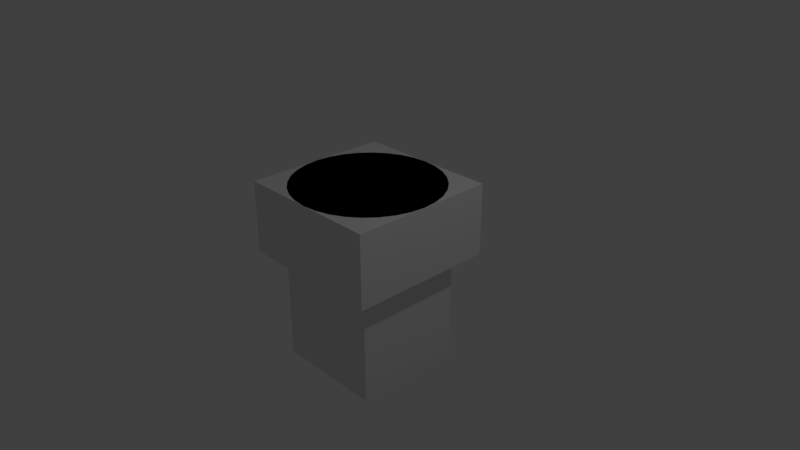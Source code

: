 # Source: engine.blend  (saved by Blender 2.79.0; exported with 4.5.12 LTS)
import bpy
from mathutils import Matrix  # noqa: F401  (used for matrix-valued properties, if any)

bpy.ops.wm.read_factory_settings(use_empty=True)
scene = bpy.context.scene
scene.name = 'Scene'

# ---- collections
col_collection_1 = bpy.data.collections.new('Collection 1'); scene.collection.children.link(col_collection_1)

# ---- world
world_world = bpy.data.worlds.new('World'); scene.world = world_world
world_world.color = (0.05088, 0.05088, 0.05088)
world_world.use_sun_shadow = False
world_world.sun_shadow_jitter_overblur = 0.0
world_world.cycles.sampling_method = 'MANUAL'

# ---- cameras
cam_camera = bpy.data.cameras.new('Camera')
cam_camera.clip_end = 100.0
cam_camera.lens = 35.0
cam_camera.sensor_width = 32.0
cam_camera.sensor_height = 18.0
cam_camera.ortho_scale = 7.314
cam_camera.dof.focus_distance = 0.0
cam_camera.dof.aperture_fstop = 128.0

# ---- lights
light_lamp = bpy.data.lights.new('Lamp', 'POINT')
light_lamp.transmission_factor = 0.0
light_lamp.cutoff_distance = 30.0
light_lamp.energy = 100.0
light_lamp.shadow_buffer_clip_start = 1.001
light_lamp.shadow_soft_size = 0.1
light_lamp.shadow_maximum_resolution = 0.006
light_lamp.use_absolute_resolution = True

# ---- meshes
me_cube_002 = bpy.data.meshes.new('Cube.002')
me_cube_002.from_pydata([(-0.7499, -0.7499, -1.237), (-0.7499, -0.7499, 1.237), (-0.7499, 0.7499, -1.237), (-0.7499, 0.7499, 1.237), (0.7499, -0.7499, -1.237), (0.7499, -0.7499, 1.237), (0.7499, 0.7499, -1.237), (0.7499, 0.7499, 1.237)], [], [(0, 1, 3, 2), (2, 3, 7, 6), (6, 7, 5, 4), (4, 5, 1, 0), (2, 6, 4, 0), (7, 3, 1, 5)])
me_cube_002.use_remesh_preserve_volume = False
me_cube_002.use_remesh_preserve_attributes = False
me_cube_002.use_mirror_vertex_groups = False
me_cube_002.update()
me_cube_001 = bpy.data.meshes.new('Cube.001')
me_cube_001.from_pydata([(-1.0, -1.0, -0.4925), (-1.0, -1.0, 0.4925), (-1.0, 1.0, -0.4925), (-1.0, 1.0, 0.4925), (1.0, -1.0, -0.4925), (1.0, -1.0, 0.4925), (1.0, 1.0, -0.4925), (1.0, 1.0, 0.4925)], [], [(0, 1, 3, 2), (2, 3, 7, 6), (6, 7, 5, 4), (4, 5, 1, 0), (2, 6, 4, 0), (7, 3, 1, 5)])
me_cube_001.use_remesh_preserve_volume = False
me_cube_001.use_remesh_preserve_attributes = False
me_cube_001.use_mirror_vertex_groups = False
me_cube_001.update()
me_cylinder = bpy.data.meshes.new('Cylinder')
me_cylinder.from_pydata([(4.287e-08, 0.7225, 0.009315), (0.0, 1.0, 1.0), (0.141, 0.7087, 0.009315), (0.1951, 0.9808, 1.0), (0.2765, 0.6675, 0.009315), (0.3827, 0.9239, 1.0), (0.4014, 0.6008, 0.009315), (0.5556, 0.8315, 1.0), (0.5109, 0.5109, 0.009315), (0.7071, 0.7071, 1.0), (0.6008, 0.4014, 0.009315), (0.8315, 0.5556, 1.0), (0.6675, 0.2765, 0.009315), (0.9239, 0.3827, 1.0), (0.7087, 0.141, 0.009315), (0.9808, 0.1951, 1.0), (0.7225, 1.262e-07, 0.009315), (1.0, 7.55e-08, 1.0), (0.7087, -0.141, 0.009315), (0.9808, -0.1951, 1.0), (0.6675, -0.2765, 0.009315), (0.9239, -0.3827, 1.0), (0.6008, -0.4014, 0.009315), (0.8315, -0.5556, 1.0), (0.5109, -0.5109, 0.009315), (0.7071, -0.7071, 1.0), (0.4014, -0.6008, 0.009315), (0.5556, -0.8315, 1.0), (0.2765, -0.6675, 0.009315), (0.3827, -0.9239, 1.0), (0.141, -0.7087, 0.009315), (0.1951, -0.9808, 1.0), (-1.926e-07, -0.7225, 0.009315), (-3.258e-07, -1.0, 1.0), (-0.141, -0.7087, 0.009315), (-0.1951, -0.9808, 1.0), (-0.2765, -0.6675, 0.009315), (-0.3827, -0.9239, 1.0), (-0.4014, -0.6008, 0.009315), (-0.5556, -0.8315, 1.0), (-0.5109, -0.5109, 0.009315), (-0.7071, -0.7071, 1.0), (-0.6008, -0.4014, 0.009315), (-0.8315, -0.5556, 1.0), (-0.6675, -0.2765, 0.009315), (-0.9239, -0.3827, 1.0), (-0.7087, -0.141, 0.009315), (-0.9808, -0.1951, 1.0), (-0.7225, 7.693e-07, 0.009315), (-1.0, 9.656e-07, 1.0), (-0.7087, 0.141, 0.009315), (-0.9808, 0.1951, 1.0), (-0.6675, 0.2765, 0.009315), (-0.9239, 0.3827, 1.0), (-0.6008, 0.4014, 0.009315), (-0.8315, 0.5556, 1.0), (-0.5109, 0.5109, 0.009315), (-0.7071, 0.7071, 1.0), (-0.4014, 0.6008, 0.009315), (-0.5556, 0.8315, 1.0), (-0.2765, 0.6675, 0.009315), (-0.3827, 0.9239, 1.0), (-0.141, 0.7087, 0.009315), (-0.1951, 0.9808, 1.0), (8.209e-08, 0.4038, 0.4167), (0.07878, 0.3961, 0.4167), (0.1545, 0.3731, 0.4167), (0.2244, 0.3358, 0.4167), (0.2855, 0.2855, 0.4167), (0.3358, 0.2244, 0.4167), (0.3731, 0.1545, 0.4167), (0.3961, 0.07878, 0.4167), (0.4038, 1.913e-07, 0.4167), (0.3961, -0.07878, 0.4167), (0.3731, -0.1545, 0.4167), (0.3358, -0.2244, 0.4167), (0.2855, -0.2855, 0.4167), (0.2244, -0.3358, 0.4167), (0.1545, -0.3731, 0.4167), (0.07878, -0.3961, 0.4167), (-4.949e-08, -0.4038, 0.4167), (-0.07878, -0.3961, 0.4167), (-0.1545, -0.3731, 0.4167), (-0.2244, -0.3358, 0.4167), (-0.2855, -0.2855, 0.4167), (-0.3358, -0.2244, 0.4167), (-0.3731, -0.1545, 0.4167), (-0.3961, -0.07878, 0.4167), (-0.4038, 5.507e-07, 0.4167), (-0.3961, 0.07878, 0.4167), (-0.3731, 0.1545, 0.4167), (-0.3358, 0.2244, 0.4167), (-0.2855, 0.2855, 0.4167), (-0.2244, 0.3358, 0.4167), (-0.1545, 0.3731, 0.4167), (-0.07878, 0.3961, 0.4167), (1.098e-07, 0.136, 0.4167), (0.02654, 0.1334, 0.4167), (0.05206, 0.1257, 0.4167), (0.07558, 0.1131, 0.4167), (0.09619, 0.09619, 0.4167), (0.1131, 0.07558, 0.4167), (0.1257, 0.05206, 0.4167), (0.1334, 0.02654, 0.4167), (0.136, 2.454e-07, 0.4167), (0.1334, -0.02654, 0.4167), (0.1257, -0.05206, 0.4167), (0.1131, -0.07558, 0.4167), (0.09619, -0.09619, 0.4167), (0.07558, -0.1131, 0.4167), (0.05206, -0.1257, 0.4167), (0.02654, -0.1334, 0.4167), (6.547e-08, -0.136, 0.4167), (-0.02654, -0.1334, 0.4167), (-0.05206, -0.1257, 0.4167), (-0.07558, -0.1131, 0.4167), (-0.09619, -0.09619, 0.4167), (-0.1131, -0.07558, 0.4167), (-0.1257, -0.05206, 0.4167), (-0.1334, -0.02654, 0.4167), (-0.136, 3.665e-07, 0.4167), (-0.1334, 0.02654, 0.4167), (-0.1257, 0.05206, 0.4167), (-0.1131, 0.07558, 0.4167), (-0.09619, 0.09619, 0.4167), (-0.07558, 0.1131, 0.4167), (-0.05206, 0.1257, 0.4167), (-0.02654, 0.1334, 0.4167), (-5.612e-08, 0.4136, -0.2107), (0.0807, 0.4057, -0.2107), (0.1583, 0.3822, -0.2107), (0.2298, 0.3439, -0.2107), (0.2925, 0.2925, -0.2107), (0.3439, 0.2298, -0.2107), (0.3822, 0.1583, -0.2107), (0.4057, 0.0807, -0.2107), (0.4136, 1.893e-07, -0.2107), (0.4057, -0.0807, -0.2107), (0.3822, -0.1583, -0.2107), (0.3439, -0.2298, -0.2107), (0.2925, -0.2925, -0.2107), (0.2298, -0.3439, -0.2107), (0.1583, -0.3822, -0.2107), (0.0807, -0.4057, -0.2107), (-1.909e-07, -0.4136, -0.2107), (-0.0807, -0.4057, -0.2107), (-0.1583, -0.3822, -0.2107), (-0.2298, -0.3439, -0.2107), (-0.2925, -0.2925, -0.2107), (-0.3439, -0.2298, -0.2107), (-0.3822, -0.1583, -0.2107), (-0.4057, -0.0807, -0.2107), (-0.4136, 5.575e-07, -0.2107), (-0.4057, 0.0807, -0.2107), (-0.3822, 0.1583, -0.2107), (-0.3439, 0.2298, -0.2107), (-0.2925, 0.2925, -0.2107), (-0.2298, 0.3439, -0.2107), (-0.1583, 0.3822, -0.2107), (-0.0807, 0.4057, -0.2107), (-6.151e-08, 0.7153, -1.531), (0.1395, 0.7015, -1.531), (0.2737, 0.6608, -1.531), (0.3974, 0.5947, -1.531), (0.5058, 0.5058, -1.531), (0.5947, 0.3974, -1.531), (0.6608, 0.2737, -1.531), (0.7015, 0.1395, -1.531), (0.7153, 1.352e-07, -1.531), (0.7015, -0.1395, -1.531), (0.6608, -0.2737, -1.531), (0.5947, -0.3974, -1.531), (0.5058, -0.5058, -1.531), (0.3974, -0.5947, -1.531), (0.2737, -0.6608, -1.531), (0.1395, -0.7015, -1.531), (-2.946e-07, -0.7153, -1.531), (-0.1395, -0.7015, -1.531), (-0.2737, -0.6608, -1.531), (-0.3974, -0.5947, -1.531), (-0.5058, -0.5058, -1.531), (-0.5947, -0.3974, -1.531), (-0.6608, -0.2737, -1.531), (-0.7015, -0.1395, -1.531), (-0.7153, 7.718e-07, -1.531), (-0.7015, 0.1395, -1.531), (-0.6608, 0.2737, -1.531), (-0.5947, 0.3974, -1.531), (-0.5058, 0.5058, -1.531), (-0.3974, 0.5947, -1.531), (-0.2737, 0.6608, -1.531), (-0.1395, 0.7015, -1.531), (-1.069e-07, 2.673e-07, -0.5904)], [], [(0, 1, 3, 2), (2, 3, 5, 4), (4, 5, 7, 6), (6, 7, 9, 8), (8, 9, 11, 10), (10, 11, 13, 12), (12, 13, 15, 14), (14, 15, 17, 16), (16, 17, 19, 18), (18, 19, 21, 20), (20, 21, 23, 22), (22, 23, 25, 24), (24, 25, 27, 26), (26, 27, 29, 28), (28, 29, 31, 30), (30, 31, 33, 32), (32, 33, 35, 34), (34, 35, 37, 36), (36, 37, 39, 38), (38, 39, 41, 40), (40, 41, 43, 42), (42, 43, 45, 44), (44, 45, 47, 46), (46, 47, 49, 48), (48, 49, 51, 50), (50, 51, 53, 52), (52, 53, 55, 54), (54, 55, 57, 56), (56, 57, 59, 58), (58, 59, 61, 60), (3, 1, 63, 61, 59, 57, 55, 53, 51, 49, 47, 45, 43, 41, 39, 37, 35, 33, 31, 29, 27, 25, 23, 21, 19, 17, 15, 13, 11, 9, 7, 5), (60, 61, 63, 62), (62, 63, 1, 0), (2, 4, 66, 65), (65, 66, 98, 97), (20, 22, 75, 74), (38, 40, 84, 83), (56, 58, 93, 92), (12, 14, 71, 70), (30, 32, 80, 79), (48, 50, 89, 88), (4, 6, 67, 66), (22, 24, 76, 75), (40, 42, 85, 84), (58, 60, 94, 93), (14, 16, 72, 71), (32, 34, 81, 80), (50, 52, 90, 89), (6, 8, 68, 67), (24, 26, 77, 76), (42, 44, 86, 85), (60, 62, 95, 94), (16, 18, 73, 72), (34, 36, 82, 81), (52, 54, 91, 90), (8, 10, 69, 68), (26, 28, 78, 77), (44, 46, 87, 86), (0, 2, 65, 64), (62, 0, 64, 95), (18, 20, 74, 73), (36, 38, 83, 82), (54, 56, 92, 91), (10, 12, 70, 69), (28, 30, 79, 78), (46, 48, 88, 87), (100, 101, 133, 132), (92, 93, 125, 124), (79, 80, 112, 111), (66, 67, 99, 98), (93, 94, 126, 125), (80, 81, 113, 112), (67, 68, 100, 99), (94, 95, 127, 126), (81, 82, 114, 113), (68, 69, 101, 100), (95, 64, 96, 127), (82, 83, 115, 114), (69, 70, 102, 101), (83, 84, 116, 115), (70, 71, 103, 102), (84, 85, 117, 116), (71, 72, 104, 103), (85, 86, 118, 117), (72, 73, 105, 104), (86, 87, 119, 118), (73, 74, 106, 105), (87, 88, 120, 119), (74, 75, 107, 106), (88, 89, 121, 120), (75, 76, 108, 107), (89, 90, 122, 121), (76, 77, 109, 108), (90, 91, 123, 122), (77, 78, 110, 109), (64, 65, 97, 96), (91, 92, 124, 123), (78, 79, 111, 110), (135, 136, 168, 167), (127, 96, 128, 159), (114, 115, 147, 146), (101, 102, 134, 133), (115, 116, 148, 147), (102, 103, 135, 134), (116, 117, 149, 148), (103, 104, 136, 135), (117, 118, 150, 149), (104, 105, 137, 136), (118, 119, 151, 150), (105, 106, 138, 137), (119, 120, 152, 151), (106, 107, 139, 138), (120, 121, 153, 152), (107, 108, 140, 139), (121, 122, 154, 153), (108, 109, 141, 140), (122, 123, 155, 154), (109, 110, 142, 141), (96, 97, 129, 128), (123, 124, 156, 155), (110, 111, 143, 142), (97, 98, 130, 129), (124, 125, 157, 156), (111, 112, 144, 143), (98, 99, 131, 130), (125, 126, 158, 157), (112, 113, 145, 144), (99, 100, 132, 131), (126, 127, 159, 158), (113, 114, 146, 145), (168, 169, 192), (149, 150, 182, 181), (136, 137, 169, 168), (150, 151, 183, 182), (137, 138, 170, 169), (151, 152, 184, 183), (138, 139, 171, 170), (152, 153, 185, 184), (139, 140, 172, 171), (153, 154, 186, 185), (140, 141, 173, 172), (154, 155, 187, 186), (141, 142, 174, 173), (128, 129, 161, 160), (155, 156, 188, 187), (142, 143, 175, 174), (129, 130, 162, 161), (156, 157, 189, 188), (143, 144, 176, 175), (130, 131, 163, 162), (157, 158, 190, 189), (144, 145, 177, 176), (131, 132, 164, 163), (158, 159, 191, 190), (145, 146, 178, 177), (132, 133, 165, 164), (159, 128, 160, 191), (146, 147, 179, 178), (133, 134, 166, 165), (147, 148, 180, 179), (134, 135, 167, 166), (148, 149, 181, 180), (182, 183, 192), (169, 170, 192), (183, 184, 192), (170, 171, 192), (184, 185, 192), (171, 172, 192), (185, 186, 192), (172, 173, 192), (186, 187, 192), (173, 174, 192), (160, 161, 192), (187, 188, 192), (174, 175, 192), (161, 162, 192), (188, 189, 192), (175, 176, 192), (162, 163, 192), (189, 190, 192), (176, 177, 192), (163, 164, 192), (190, 191, 192), (177, 178, 192), (164, 165, 192), (191, 160, 192), (178, 179, 192), (165, 166, 192), (179, 180, 192), (166, 167, 192), (180, 181, 192), (167, 168, 192), (181, 182, 192)])
me_cylinder.polygons.foreach_set('use_smooth', [True] * 193)
me_cylinder.use_remesh_preserve_volume = False
me_cylinder.use_remesh_preserve_attributes = False
me_cylinder.use_mirror_vertex_groups = False
me_cylinder.update()

# ---- objects
ob_part = bpy.data.objects.new('part', None)
ob_p_root = bpy.data.objects.new('p_root', None)
ob_m_nozzle = bpy.data.objects.new('m_nozzle', None)
ob_col_main = bpy.data.objects.new('col_main', None)
ob_cube_001 = bpy.data.objects.new('Cube.001', me_cube_002)
ob_cube = bpy.data.objects.new('Cube', me_cube_001)
ob_cylinder = bpy.data.objects.new('Cylinder', me_cylinder)
ob_lamp = bpy.data.objects.new('Lamp', light_lamp)
ob_camera = bpy.data.objects.new('Camera', cam_camera)

# ---- transforms, parenting, visibility, modifiers, constraints
ob_part.location = (0.0, 0.0, 0.0)
ob_part.empty_image_offset = (0.0, 0.0)
ob_part.lineart.crease_threshold = 0.0
ob_p_root.parent = ob_part
ob_p_root.location = (0.0, 0.0, 0.0)
ob_p_root.empty_image_offset = (0.0, 0.0)
ob_p_root.lineart.crease_threshold = 0.0
ob_m_nozzle.parent = ob_p_root
ob_m_nozzle.location = (0.0, 0.0, -1.523)
ob_m_nozzle.rotation_euler = (3.142, -0.0, 0.0)
ob_m_nozzle.empty_display_type = 'SINGLE_ARROW'
ob_m_nozzle.empty_image_offset = (0.0, 0.0)
ob_m_nozzle.lineart.crease_threshold = 0.0
ob_col_main.parent = ob_p_root
ob_col_main.location = (0.0, 0.0, 0.0)
ob_col_main.empty_image_offset = (0.0, 0.0)
ob_col_main.lineart.crease_threshold = 0.0
ob_cube_001.parent = ob_col_main
ob_cube_001.location = (1.49e-08, 0.0, -0.2925)
ob_cube_001.display_type = 'BOUNDS'
ob_cube_001.show_bounds = True
ob_cube_001.display_bounds_type = 'CONE'
ob_cube_001.lineart.crease_threshold = 0.0
ob_cube.parent = ob_col_main
ob_cube.location = (0.0, 0.0, 0.5075)
ob_cube.display_type = 'BOUNDS'
ob_cube.show_bounds = True
ob_cube.display_bounds_type = 'CYLINDER'
ob_cube.lineart.crease_threshold = 0.0
ob_cylinder.parent = ob_p_root
ob_cylinder.location = (0.0, 0.0, 0.0)
ob_cylinder.lineart.crease_threshold = 0.0
_m = ob_cylinder.modifiers.new('EdgeSplit', 'EDGE_SPLIT')
ob_lamp.location = (4.076, 1.005, 5.904)
ob_lamp.rotation_euler = (0.6503, 0.05522, 1.866)
ob_lamp.lock_rotations_4d = False
ob_lamp.empty_display_type = 'ARROWS'
ob_lamp.color = (0.0, 0.0, 0.0, 0.0)
ob_lamp.lineart.crease_threshold = 0.0
ob_camera.location = (7.481, -6.508, 5.344)
ob_camera.rotation_euler = (1.109, 0.0, 0.8149)
ob_camera.lock_rotations_4d = False
ob_camera.empty_display_type = 'ARROWS'
ob_camera.color = (0.0, 0.0, 0.0, 0.0)
ob_camera.display_type = 'WIRE'
ob_camera.lineart.crease_threshold = 0.0

# ---- collection membership
col_collection_1.objects.link(ob_part)
col_collection_1.objects.link(ob_p_root)
col_collection_1.objects.link(ob_m_nozzle)
col_collection_1.objects.link(ob_col_main)
col_collection_1.objects.link(ob_cube_001)
col_collection_1.objects.link(ob_cube)
col_collection_1.objects.link(ob_cylinder)
col_collection_1.objects.link(ob_lamp)
col_collection_1.objects.link(ob_camera)

# ---- scene / render settings (as saved in the file)
scene.camera = ob_camera
scene.frame_start = 1; scene.frame_end = 250; scene.frame_set(2)
scene.render.engine = 'BLENDER_EEVEE_NEXT'
scene.render.resolution_percentage = 50
scene.render.dither_intensity = 0.0
scene.cycles.use_denoising = False
scene.cycles.samples = 128
scene.cycles.sampling_pattern = 'TABULATED_SOBOL'
scene.cycles.light_sampling_threshold = 0.0
scene.cycles.use_adaptive_sampling = False
scene.cycles.use_light_tree = False
scene.cycles.blur_glossy = 0.0
scene.cycles.sample_clamp_indirect = 0.0
scene.view_settings.view_transform = 'Standard'
bpy.context.view_layer.update()
